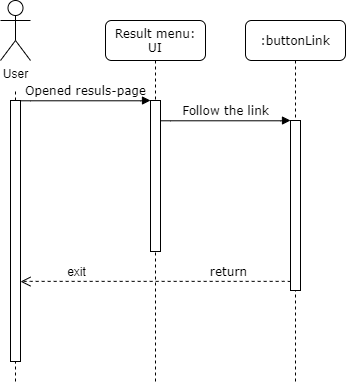

The diagram above was exported from draw.io. Its source (the exported page's mxGraphModel, read from the mxfile embedded in the PNG):
<mxGraphModel dx="737" dy="437" grid="1" gridSize="10" guides="1" tooltips="1" connect="1" arrows="1" fold="1" page="1" pageScale="1" pageWidth="827" pageHeight="1169" math="0" shadow="0">
  <root>
    <mxCell id="0" />
    <mxCell id="1" parent="0" />
    <mxCell id="5oZ1idAoIEOfA9_rG4AP-1" value=":buttonLink" style="shape=umlLifeline;perimeter=lifelinePerimeter;whiteSpace=wrap;html=1;container=1;collapsible=0;recursiveResize=0;outlineConnect=0;rounded=1;shadow=0;comic=0;labelBackgroundColor=none;strokeWidth=1;fontFamily=Verdana;fontSize=12;align=center;" parent="1" vertex="1">
      <mxGeometry x="299" y="309" width="100" height="361" as="geometry" />
    </mxCell>
    <mxCell id="5oZ1idAoIEOfA9_rG4AP-2" value="" style="html=1;points=[];perimeter=orthogonalPerimeter;rounded=0;shadow=0;comic=0;labelBackgroundColor=none;strokeWidth=1;fontFamily=Verdana;fontSize=12;align=center;" parent="5oZ1idAoIEOfA9_rG4AP-1" vertex="1">
      <mxGeometry x="45" y="100" width="10" height="170" as="geometry" />
    </mxCell>
    <mxCell id="5oZ1idAoIEOfA9_rG4AP-8" value="Result menu: UI" style="shape=umlLifeline;perimeter=lifelinePerimeter;whiteSpace=wrap;html=1;container=0;collapsible=0;recursiveResize=0;outlineConnect=0;rounded=1;shadow=0;comic=0;labelBackgroundColor=none;strokeWidth=1;fontFamily=Verdana;fontSize=12;align=center;" parent="1" vertex="1">
      <mxGeometry x="159" y="309" width="100" height="361" as="geometry" />
    </mxCell>
    <mxCell id="5oZ1idAoIEOfA9_rG4AP-12" value="Follow the link" style="html=1;verticalAlign=bottom;endArrow=block;entryX=0;entryY=0;labelBackgroundColor=none;fontFamily=Verdana;fontSize=12;edgeStyle=elbowEdgeStyle;elbow=vertical;" parent="1" edge="1">
      <mxGeometry relative="1" as="geometry">
        <mxPoint x="214" y="409" as="sourcePoint" />
        <mxPoint x="344" y="409" as="targetPoint" />
      </mxGeometry>
    </mxCell>
    <mxCell id="5oZ1idAoIEOfA9_rG4AP-14" value="User" style="shape=umlActor;verticalLabelPosition=bottom;verticalAlign=top;html=1;" parent="1" vertex="1">
      <mxGeometry x="54" y="289" width="30" height="60" as="geometry" />
    </mxCell>
    <mxCell id="5oZ1idAoIEOfA9_rG4AP-15" value="" style="html=1;points=[];perimeter=orthogonalPerimeter;rounded=0;shadow=0;comic=0;labelBackgroundColor=none;strokeWidth=1;fontFamily=Verdana;fontSize=12;align=center;" parent="1" vertex="1">
      <mxGeometry x="204" y="389" width="10" height="151" as="geometry" />
    </mxCell>
    <mxCell id="5oZ1idAoIEOfA9_rG4AP-16" value="" style="endArrow=none;dashed=1;html=1;" parent="1" source="5oZ1idAoIEOfA9_rG4AP-17" edge="1">
      <mxGeometry width="50" height="50" relative="1" as="geometry">
        <mxPoint x="99" y="879" as="sourcePoint" />
        <mxPoint x="69" y="379" as="targetPoint" />
      </mxGeometry>
    </mxCell>
    <mxCell id="5oZ1idAoIEOfA9_rG4AP-17" value="" style="html=1;points=[];perimeter=orthogonalPerimeter;" parent="1" vertex="1">
      <mxGeometry x="64" y="389" width="10" height="261" as="geometry" />
    </mxCell>
    <mxCell id="5oZ1idAoIEOfA9_rG4AP-18" value="" style="endArrow=none;dashed=1;html=1;" parent="1" target="5oZ1idAoIEOfA9_rG4AP-17" edge="1">
      <mxGeometry width="50" height="50" relative="1" as="geometry">
        <mxPoint x="69" y="670" as="sourcePoint" />
        <mxPoint x="99" y="379" as="targetPoint" />
      </mxGeometry>
    </mxCell>
    <object label="Opened resuls-page" id="5oZ1idAoIEOfA9_rG4AP-19">
      <mxCell style="html=1;verticalAlign=bottom;endArrow=block;entryX=0;entryY=0;labelBackgroundColor=none;fontFamily=Verdana;fontSize=12;edgeStyle=elbowEdgeStyle;elbow=vertical;" parent="1" edge="1">
        <mxGeometry relative="1" as="geometry">
          <mxPoint x="74" y="389" as="sourcePoint" />
          <mxPoint x="204" y="389" as="targetPoint" />
        </mxGeometry>
      </mxCell>
    </object>
    <mxCell id="B35w6o7RE0GqOAGfa_rg-5" value="return" style="html=1;verticalAlign=bottom;endArrow=open;dashed=1;endSize=8;labelBackgroundColor=none;fontFamily=Verdana;fontSize=12;edgeStyle=elbowEdgeStyle;elbow=vertical;entryX=0.6;entryY=0.668;entryDx=0;entryDy=0;entryPerimeter=0;" edge="1" parent="1">
      <mxGeometry x="-0.5385" relative="1" as="geometry">
        <mxPoint x="74" y="570.0980000000001" as="targetPoint" />
        <Array as="points" />
        <mxPoint x="344" y="570.15" as="sourcePoint" />
        <mxPoint as="offset" />
      </mxGeometry>
    </mxCell>
    <mxCell id="B35w6o7RE0GqOAGfa_rg-14" value="exit" style="text;html=1;align=center;verticalAlign=middle;resizable=0;points=[];autosize=1;" vertex="1" parent="1">
      <mxGeometry x="115" y="550" width="30" height="20" as="geometry" />
    </mxCell>
  </root>
</mxGraphModel>